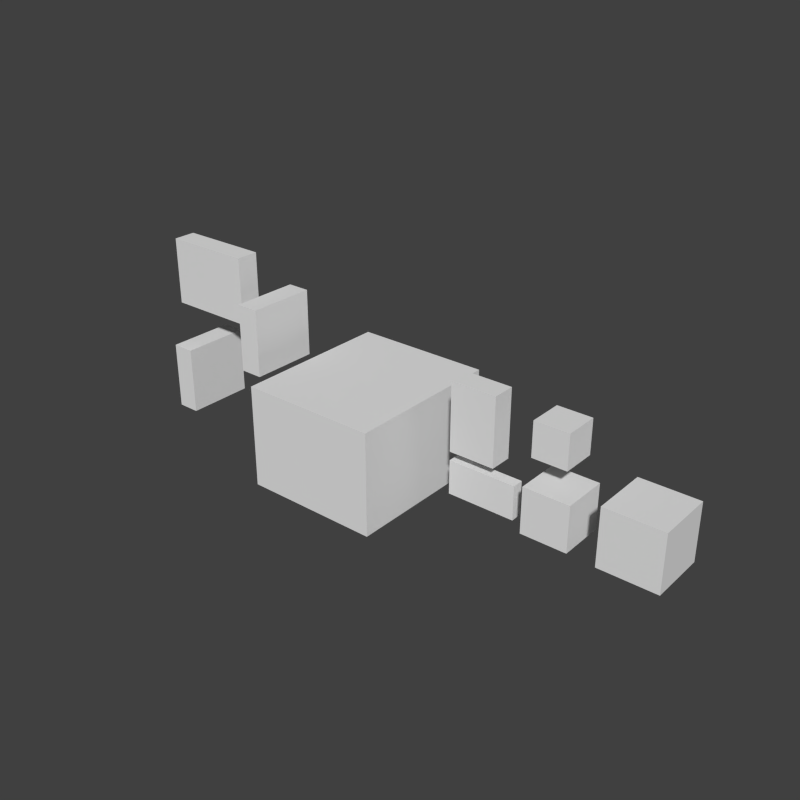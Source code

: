 # Source: zephyr.blend  (saved by Blender 2.79.0; exported with 4.5.12 LTS)
import bpy
from mathutils import Matrix  # noqa: F401  (used for matrix-valued properties, if any)

bpy.ops.wm.read_factory_settings(use_empty=True)
scene = bpy.context.scene
scene.name = 'Scene'

# ---- collections
col_collection_1 = bpy.data.collections.new('Collection 1'); scene.collection.children.link(col_collection_1)

# ---- world
world_world = bpy.data.worlds.new('World'); scene.world = world_world
world_world.color = (0.05088, 0.05088, 0.05088)
world_world.use_sun_shadow = False
world_world.sun_shadow_jitter_overblur = 0.0
world_world.cycles.sampling_method = 'NONE'
world_world.cycles.sample_map_resolution = 256

# ---- meshes
me_cube_008 = bpy.data.meshes.new('Cube.008')
me_cube_008.from_pydata([(-1.0, -1.0, -1.0), (-1.0, -1.0, 1.0), (-1.0, 1.0, -1.0), (-1.0, 1.0, 1.0), (1.0, -1.0, -1.0), (1.0, -1.0, 1.0), (1.0, 1.0, -1.0), (1.0, 1.0, 1.0)], [], [(0, 1, 3, 2), (2, 3, 7, 6), (6, 7, 5, 4), (4, 5, 1, 0), (2, 6, 4, 0), (7, 3, 1, 5)])
_uv = me_cube_008.uv_layers.new(name='UVMap')
_uv.uv.foreach_set('vector', [0.6797, 0.25, 0.6797, 0.3438, 0.6562, 0.3438, 0.6562, 0.25, 0.75, 0.25, 0.75, 0.3438, 0.7266, 0.3438, 0.7266, 0.25, 0.7266, 0.25, 0.7266, 0.3438, 0.7031, 0.3438, 0.7031, 0.25, 0.7031, 0.25, 0.7031, 0.3438, 0.6797, 0.3438, 0.6797, 0.25, 0.7031, 0.3438, 0.7266, 0.3438, 0.7266, 0.4375, 0.7031, 0.4375, 0.7031, 0.4375, 0.6797, 0.4375, 0.6797, 0.3438, 0.7031, 0.3438])
me_cube_008.use_remesh_preserve_volume = False
me_cube_008.use_remesh_preserve_attributes = False
me_cube_008.use_mirror_vertex_groups = False
me_cube_008.update()
me_cube_007 = bpy.data.meshes.new('Cube.007')
me_cube_007.from_pydata([(-1.0, -1.0, -1.0), (-1.0, -1.0, 1.0), (-1.0, 1.0, -1.0), (-1.0, 1.0, 1.0), (1.0, -1.0, -1.0), (1.0, -1.0, 1.0), (1.0, 1.0, -1.0), (1.0, 1.0, 1.0)], [], [(0, 1, 3, 2), (2, 3, 7, 6), (6, 7, 5, 4), (4, 5, 1, 0), (2, 6, 4, 0), (7, 3, 1, 5)])
_uv = me_cube_007.uv_layers.new(name='UVMap')
_uv.uv.foreach_set('vector', [0.6562, 0.0, 0.6562, 0.125, 0.625, 0.125, 0.625, 0.0, 0.75, 0.0, 0.75, 0.125, 0.7188, 0.125, 0.7188, 0.0, 0.7188, 0.0, 0.7188, 0.125, 0.6875, 0.125, 0.6875, 0.0, 0.6875, 0.0, 0.6875, 0.125, 0.6562, 0.125, 0.6562, 0.0, 0.6875, 0.125, 0.7188, 0.125, 0.7188, 0.25, 0.6875, 0.25, 0.6875, 0.25, 0.6562, 0.25, 0.6562, 0.125, 0.6875, 0.125])
me_cube_007.use_remesh_preserve_volume = False
me_cube_007.use_remesh_preserve_attributes = False
me_cube_007.use_mirror_vertex_groups = False
me_cube_007.update()
me_cube_006 = bpy.data.meshes.new('Cube.006')
me_cube_006.from_pydata([(-1.0, -1.0, -1.0), (-1.0, -1.0, 1.0), (-1.0, 1.0, -1.0), (-1.0, 1.0, 1.0), (1.0, -1.0, -1.0), (1.0, -1.0, 1.0), (1.0, 1.0, -1.0), (1.0, 1.0, 1.0)], [], [(0, 1, 3, 2), (2, 3, 7, 6), (6, 7, 5, 4), (4, 5, 1, 0), (2, 6, 4, 0), (7, 3, 1, 5)])
_uv = me_cube_006.uv_layers.new(name='UVMap')
_uv.uv.foreach_set('vector', [0.7891, 0.0, 0.7891, 0.1562, 0.75, 0.1562, 0.75, 0.0, 0.9062, 0.0, 0.9062, 0.1562, 0.8672, 0.1562, 0.8672, 0.0, 0.8672, 0.0, 0.8672, 0.1562, 0.8281, 0.1562, 0.8281, 0.0, 0.8281, 0.0, 0.8281, 0.1562, 0.7891, 0.1562, 0.7891, 0.0, 0.8281, 0.1562, 0.8672, 0.1562, 0.8672, 0.3125, 0.8281, 0.3125, 0.8281, 0.3125, 0.7891, 0.3125, 0.7891, 0.1562, 0.8281, 0.1562])
me_cube_006.use_remesh_preserve_volume = False
me_cube_006.use_remesh_preserve_attributes = False
me_cube_006.use_mirror_vertex_groups = False
me_cube_006.update()
me_cube_005 = bpy.data.meshes.new('Cube.005')
me_cube_005.from_pydata([(-1.0, -1.0, -1.0), (-1.0, -1.0, 1.0), (-1.0, 1.0, -1.0), (-1.0, 1.0, 1.0), (1.0, -1.0, -1.0), (1.0, -1.0, 1.0), (1.0, 1.0, -1.0), (1.0, 1.0, 1.0)], [], [(0, 1, 3, 2), (2, 3, 7, 6), (6, 7, 5, 4), (4, 5, 1, 0), (2, 6, 4, 0), (7, 3, 1, 5)])
_uv = me_cube_005.uv_layers.new(name='UVMap')
_uv.uv.foreach_set('vector', [0.5312, 0.4062, 0.5312, 0.5938, 0.5156, 0.5938, 0.5156, 0.4062, 0.6094, 0.4062, 0.6094, 0.5938, 0.5781, 0.5938, 0.5781, 0.4062, 0.5781, 0.4062, 0.5781, 0.5938, 0.5625, 0.5938, 0.5625, 0.4062, 0.5625, 0.4062, 0.5625, 0.5938, 0.5312, 0.5938, 0.5312, 0.4062, 0.5625, 0.5938, 0.5938, 0.5938, 0.5938, 0.6562, 0.5625, 0.6562, 0.5625, 0.6562, 0.5312, 0.6562, 0.5312, 0.5938, 0.5625, 0.5938])
me_cube_005.use_remesh_preserve_volume = False
me_cube_005.use_remesh_preserve_attributes = False
me_cube_005.use_mirror_vertex_groups = False
me_cube_005.update()
me_cube_004 = bpy.data.meshes.new('Cube.004')
me_cube_004.from_pydata([(-1.0, -1.0, -1.0), (-1.0, -1.0, 1.0), (-1.0, 1.0, -1.0), (-1.0, 1.0, 1.0), (1.0, -1.0, -1.0), (1.0, -1.0, 1.0), (1.0, 1.0, -1.0), (1.0, 1.0, 1.0)], [], [(0, 1, 3, 2), (2, 3, 7, 6), (6, 7, 5, 4), (4, 5, 1, 0), (2, 6, 4, 0), (7, 3, 1, 5)])
_uv = me_cube_004.uv_layers.new(name='UVMap')
_uv.uv.foreach_set('vector', [0.5234, 0.2812, 0.5234, 0.375, 0.5156, 0.375, 0.5156, 0.2812, 0.625, 0.2812, 0.625, 0.375, 0.5781, 0.375, 0.5781, 0.2812, 0.5781, 0.2812, 0.5781, 0.375, 0.5703, 0.375, 0.5703, 0.2812, 0.5703, 0.2812, 0.5703, 0.375, 0.5234, 0.375, 0.5234, 0.2812, 0.5703, 0.375, 0.6172, 0.375, 0.6172, 0.4062, 0.5703, 0.4062, 0.5703, 0.4062, 0.5234, 0.4062, 0.5234, 0.375, 0.5703, 0.375])
me_cube_004.use_remesh_preserve_volume = False
me_cube_004.use_remesh_preserve_attributes = False
me_cube_004.use_mirror_vertex_groups = False
me_cube_004.update()
me_cube_003 = bpy.data.meshes.new('Cube.003')
me_cube_003.from_pydata([(-1.0, -1.0, -1.0), (-1.0, -1.0, 1.0), (-1.0, 1.0, -1.0), (-1.0, 1.0, 1.0), (1.0, -1.0, -1.0), (1.0, -1.0, 1.0), (1.0, 1.0, -1.0), (1.0, 1.0, 1.0)], [], [(0, 1, 3, 2), (2, 3, 7, 6), (6, 7, 5, 4), (4, 5, 1, 0), (2, 6, 4, 0), (7, 3, 1, 5)])
_uv = me_cube_003.uv_layers.new(name='UVMap')
_uv.uv.foreach_set('vector', [0.2422, 0.2812, 0.2422, 0.4688, 0.1953, 0.4688, 0.1953, 0.2812, 0.3203, 0.2812, 0.3203, 0.4688, 0.3047, 0.4688, 0.3047, 0.2812, 0.3047, 0.2812, 0.3047, 0.4688, 0.2578, 0.4688, 0.2578, 0.2812, 0.2578, 0.2812, 0.2578, 0.4688, 0.2422, 0.4688, 0.2422, 0.2812, 0.2578, 0.4688, 0.2734, 0.4688, 0.2734, 0.6562, 0.2578, 0.6562, 0.2578, 0.6562, 0.2422, 0.6562, 0.2422, 0.4688, 0.2578, 0.4688])
me_cube_003.use_remesh_preserve_volume = False
me_cube_003.use_remesh_preserve_attributes = False
me_cube_003.use_mirror_vertex_groups = False
me_cube_003.update()
me_cube_002 = bpy.data.meshes.new('Cube.002')
me_cube_002.from_pydata([(-1.0, -1.0, -1.0), (-1.0, -1.0, 1.0), (-1.0, 1.0, -1.0), (-1.0, 1.0, 1.0), (1.0, -1.0, -1.0), (1.0, -1.0, 1.0), (1.0, 1.0, -1.0), (1.0, 1.0, 1.0)], [], [(0, 1, 3, 2), (2, 3, 7, 6), (6, 7, 5, 4), (4, 5, 1, 0), (2, 6, 4, 0), (7, 3, 1, 5)])
_uv = me_cube_002.uv_layers.new(name='UVMap')
_uv.uv.foreach_set('vector', [0.3203, 0.0, 0.3203, 0.2812, 0.2109, 0.2812, 0.2109, 0.0, 0.6172, 0.0, 0.6172, 0.2812, 0.5234, 0.2812, 0.5234, 0.0, 0.5234, 0.0, 0.5234, 0.2812, 0.4141, 0.2812, 0.4141, 0.0, 0.4141, 0.0, 0.4141, 0.2812, 0.3203, 0.2812, 0.3203, 0.0, 0.4141, 0.2812, 0.5078, 0.2812, 0.5078, 0.7188, 0.4141, 0.7188, 0.4141, 0.7188, 0.3203, 0.7188, 0.3203, 0.2812, 0.4141, 0.2812])
me_cube_002.use_remesh_preserve_volume = False
me_cube_002.use_remesh_preserve_attributes = False
me_cube_002.use_mirror_vertex_groups = False
me_cube_002.update()
me_cube_001 = bpy.data.meshes.new('Cube.001')
me_cube_001.from_pydata([(-1.0, -1.0, -1.0), (-1.0, -1.0, 1.0), (-1.0, 1.0, -1.0), (-1.0, 1.0, 1.0), (1.0, -1.0, -1.0), (1.0, -1.0, 1.0), (1.0, 1.0, -1.0), (1.0, 1.0, 1.0)], [], [(0, 1, 3, 2), (2, 3, 7, 6), (6, 7, 5, 4), (4, 5, 1, 0), (2, 6, 4, 0), (7, 3, 1, 5)])
_uv = me_cube_001.uv_layers.new(name='UVMap')
_uv.uv.foreach_set('vector', [0.04688, 0.0, 0.04688, 0.1875, 0.0, 0.1875, 0.0, 0.0, 0.125, 0.0, 0.125, 0.1875, 0.1094, 0.1875, 0.1094, 0.0, 0.1094, 0.0, 0.1094, 0.1875, 0.0625, 0.1875, 0.0625, 0.0, 0.0625, 0.0, 0.0625, 0.1875, 0.04688, 0.1875, 0.04688, 0.0, 0.0625, 0.1875, 0.07812, 0.1875, 0.07812, 0.375, 0.0625, 0.375, 0.0625, 0.375, 0.04688, 0.375, 0.04688, 0.1875, 0.0625, 0.1875])
me_cube_001.use_remesh_preserve_volume = False
me_cube_001.use_remesh_preserve_attributes = False
me_cube_001.use_mirror_vertex_groups = False
me_cube_001.update()
me_cube = bpy.data.meshes.new('Cube')
me_cube.from_pydata([(-1.0, -1.0, -1.0), (-1.0, -1.0, 1.0), (-1.0, 1.0, -1.0), (-1.0, 1.0, 1.0), (1.0, -1.0, -1.0), (1.0, -1.0, 1.0), (1.0, 1.0, -1.0), (1.0, 1.0, 1.0)], [], [(0, 1, 3, 2), (2, 3, 7, 6), (6, 7, 5, 4), (4, 5, 1, 0), (2, 6, 4, 0), (7, 3, 1, 5)])
_uv = me_cube.uv_layers.new(name='UVMap')
_uv.uv.foreach_set('vector', [0.01562, 0.75, 0.01562, 0.9375, 0.0, 0.9375, 0.0, 0.75, 0.1562, 0.75, 0.1562, 0.9375, 0.09375, 0.9375, 0.09375, 0.75, 0.09375, 0.75, 0.09375, 0.9375, 0.07812, 0.9375, 0.07812, 0.75, 0.07812, 0.75, 0.07812, 0.9375, 0.01562, 0.9375, 0.01562, 0.75, 0.07812, 0.9375, 0.1406, 0.9375, 0.1406, 1.0, 0.07812, 1.0, 0.07812, 1.0, 0.01562, 1.0, 0.01562, 0.9375, 0.07812, 0.9375])
me_cube.use_remesh_preserve_volume = False
me_cube.use_remesh_preserve_attributes = False
me_cube.use_mirror_vertex_groups = False
me_cube.update()

# ---- objects
ob_cube_008 = bpy.data.objects.new('Cube.008', me_cube_008)
ob_cube_007 = bpy.data.objects.new('Cube.007', me_cube_007)
ob_cube_006 = bpy.data.objects.new('Cube.006', me_cube_006)
ob_cube_005 = bpy.data.objects.new('Cube.005', me_cube_005)
ob_cube_004 = bpy.data.objects.new('Cube.004', me_cube_004)
ob_cube_003 = bpy.data.objects.new('Cube.003', me_cube_003)
ob_cube_002 = bpy.data.objects.new('Cube.002', me_cube_002)
ob_cube_001 = bpy.data.objects.new('Cube.001', me_cube_001)
ob_cube = bpy.data.objects.new('Cube', me_cube)

# ---- transforms, parenting, visibility, modifiers, constraints
ob_cube_008.location = (2.958, -1.486e-07, 1.106)
ob_cube_008.scale = (0.3, 0.3, 0.3)
ob_cube_008.lineart.crease_threshold = 0.0
ob_cube_007.location = (3.004, 6.534e-09, -0.04863)
ob_cube_007.scale = (0.4, 0.4, 0.4)
ob_cube_007.lineart.crease_threshold = 0.0
ob_cube_006.location = (4.428, -1.471e-08, 0.1095)
ob_cube_006.scale = (0.5, 0.5, 0.5)
ob_cube_006.lineart.crease_threshold = 0.0
ob_cube_005.location = (1.543, -1.218e-07, 0.9062)
ob_cube_005.scale = (0.4, 0.2, 0.6)
ob_cube_005.lineart.crease_threshold = 0.0
ob_cube_004.location = (1.669, 2.899e-08, -0.2157)
ob_cube_004.scale = (0.6, 0.1, 0.3)
ob_cube_004.lineart.crease_threshold = 0.0
ob_cube_003.location = (-2.769, -1.558e-07, 1.16)
ob_cube_003.scale = (0.2, 0.6, 0.6)
ob_cube_003.lineart.crease_threshold = 0.0
ob_cube_002.location = (-0.7014, 0.0, 0.0)
ob_cube_002.scale = (1.2, 1.4, 0.9)
ob_cube_002.lineart.crease_threshold = 0.0
ob_cube_001.location = (-4.526, 9.446e-09, -0.07031)
ob_cube_001.scale = (0.2, 0.6, 0.6)
ob_cube_001.lineart.crease_threshold = 0.0
ob_cube.location = (-4.146, -2.37e-07, 1.764)
ob_cube.scale = (0.8, 0.2, 0.6)
ob_cube.lineart.crease_threshold = 0.0

# ---- collection membership
col_collection_1.objects.link(ob_cube_008)
col_collection_1.objects.link(ob_cube_007)
col_collection_1.objects.link(ob_cube_006)
col_collection_1.objects.link(ob_cube_005)
col_collection_1.objects.link(ob_cube_004)
col_collection_1.objects.link(ob_cube_003)
col_collection_1.objects.link(ob_cube_002)
col_collection_1.objects.link(ob_cube_001)
col_collection_1.objects.link(ob_cube)

# ---- scene / render settings (as saved in the file)
scene.frame_start = 1; scene.frame_end = 250; scene.frame_set(0)
scene.render.engine = 'BLENDER_EEVEE_NEXT'
scene.render.resolution_x = 400
scene.render.resolution_y = 400
scene.render.dither_intensity = 0.0
scene.render.film_transparent = True
scene.cycles.use_denoising = False
scene.cycles.samples = 10
scene.cycles.sampling_pattern = 'TABULATED_SOBOL'
scene.cycles.light_sampling_threshold = 0.0
scene.cycles.use_adaptive_sampling = False
scene.cycles.use_light_tree = False
scene.cycles.blur_glossy = 0.0
scene.cycles.pixel_filter_type = 'GAUSSIAN'
scene.cycles.sample_clamp_indirect = 0.0
scene.view_settings.view_transform = 'Standard'
bpy.context.view_layer.update()

# ---- added for rendering (the .blend has no active camera and no usable light): camera, sun
cam_auto = bpy.data.cameras.new('AutoCamera')
cam_auto.lens = 50.0
cam_auto.sensor_width = 36.0
cam_auto.clip_end = 1000.0
ob_auto_camera = bpy.data.objects.new('AutoCamera', cam_auto)
scene.collection.objects.link(ob_auto_camera)
ob_auto_camera.location = (9.95518, -11.9569, 8.70319)
ob_auto_camera.rotation_euler = (1.09748, -7.21219e-08, 0.694738)
scene.camera = ob_auto_camera
light_auto_sun = bpy.data.lights.new('AutoSun', 'SUN')
light_auto_sun.energy = 3.0
light_auto_sun.angle = 0.0523599
ob_auto_sun = bpy.data.objects.new('AutoSun', light_auto_sun)
scene.collection.objects.link(ob_auto_sun)
ob_auto_sun.rotation_euler = (0.872665, 0.174533, 0.523599)
bpy.context.view_layer.update()

